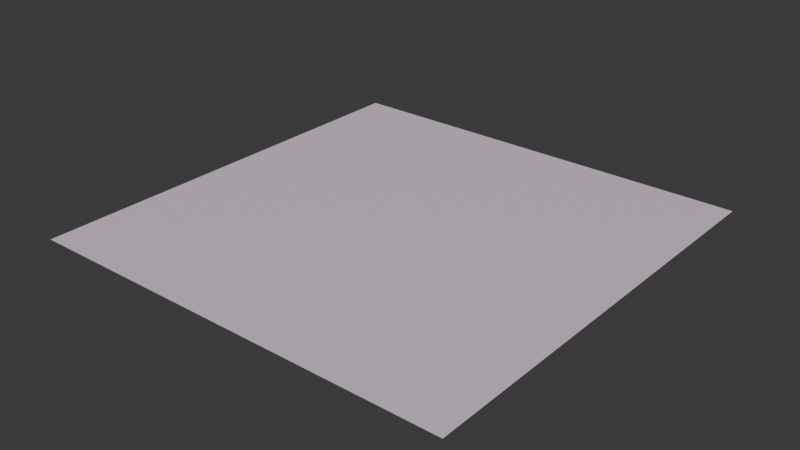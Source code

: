 # Source: pristine-pink.blend  (saved by Blender 4.0.36; exported with 4.5.12 LTS)
import bpy
from mathutils import Matrix  # noqa: F401  (used for matrix-valued properties, if any)

bpy.ops.wm.read_factory_settings(use_empty=True)
scene = bpy.context.scene
scene.name = 'Scene'

# ---- collections
col_collection = bpy.data.collections.new('Collection'); scene.collection.children.link(col_collection)

# ---- images (referenced by path relative to the original .blend; pixels are not part of the script)
import os
ASSET_DIR = os.environ.get("B2B_ASSET_DIR", "")  # directory of the original .blend (textures are referenced by path, not embedded)
HERE = os.path.dirname(os.path.abspath(__file__))  # packed textures are extracted next to this script under _unpacked/

def load_image(name, relpath, width, height, colorspace="sRGB"):
    """Load a texture the original file referenced (path relative to the .blend, or extracted next to this script)."""
    p = next((c for c in (os.path.join(HERE, relpath), os.path.join(ASSET_DIR, relpath)) if relpath and os.path.exists(c)), "")
    if p:
        img = bpy.data.images.load(p, check_existing=True)
        img.name = name
    else:  # same state as the original file: an image datablock whose file is absent (Cycles renders it pink)
        img = bpy.data.images.new(name, width, height)
        img.source = "FILE"
        img.filepath = "//" + (relpath or name)
    img.colorspace_settings.name = colorspace
    return img
img_base_072 = load_image('base.072', '_unpacked/base.8e73a48a.png', 512, 512, 'sRGB')

# ---- materials (node trees are filled in below, after node groups)
mat_pristine_pink_001 = bpy.data.materials.new('pristine-pink.001')
mat_pristine_pink_001.use_transparent_shadow = False

# ---- material node trees
mat_pristine_pink_001.use_nodes = True; mat_pristine_pink_001.node_tree.nodes.clear()
_N = mat_pristine_pink_001.node_tree.nodes; _L = mat_pristine_pink_001.node_tree.links
n0 = _N.new('ShaderNodeBsdfPrincipled'); n0.name = 'Principled BSDF'; n0.location = (10, 300)
n1 = _N.new('ShaderNodeOutputMaterial'); n1.name = 'Material Output'; n1.location = (320, 270)
n2 = _N.new('ShaderNodeTexImage'); n2.name = 'Image Texture'; n2.location = (-440, 210)
n2.label = 'BASE COLOR'
n2.image = img_base_072
_L.new(n0.outputs[0], n1.inputs[0])
_L.new(n2.outputs[0], n0.inputs[0])
n1.is_active_output = True

# ---- world
world_world = bpy.data.worlds.new('World'); scene.world = world_world
world_world.use_nodes = True; world_world.node_tree.nodes.clear()
_N = world_world.node_tree.nodes; _L = world_world.node_tree.links
n0 = _N.new('ShaderNodeOutputWorld'); n0.name = 'World Output'; n0.location = (300, 300)
n1 = _N.new('ShaderNodeBackground'); n1.name = 'Background'; n1.location = (10, 300)
n1.inputs[0].default_value = (0.05088, 0.05088, 0.05088, 1.0)
_L.new(n1.outputs[0], n0.inputs[0])
n0.is_active_output = True
world_world.color = (0.05088, 0.05088, 0.05088)
world_world.use_sun_shadow = False
world_world.sun_shadow_jitter_overblur = 0.0

# ---- meshes
me_plane_072 = bpy.data.meshes.new('Plane.072')
me_plane_072.from_pydata([(-1.0, 1.0, 0.0), (-1.0, -1.0, 0.0), (1.0, 1.0, 0.0), (1.0, -1.0, 0.0)], [], [(0, 1, 2), (1, 3, 2)])
_uv = me_plane_072.uv_layers.new(name='UVMap')
_uv.uv.foreach_set('vector', [0.0, 1.0, 0.0, 0.0, 1.0, 1.0, 0.0, 0.0, 1.0, 0.0, 1.0, 1.0])
me_plane_072.materials.append(mat_pristine_pink_001)
me_plane_072.update()
me_plane_072.normals_split_custom_set([tuple(v) for v in zip(*[iter([0.0, 0.0, 1.0, 0.0, 0.0, 1.0, 0.0, 0.0, 1.0, 0.0, 0.0, 1.0, 0.0, 0.0, 1.0, 0.0, 0.0, 1.0])] * 3)])

# ---- objects
ob_pristine_pink = bpy.data.objects.new('pristine-pink', me_plane_072)

# ---- transforms, parenting, visibility, modifiers, constraints
ob_pristine_pink.location = (0.0, 0.0, 0.0)
ob_pristine_pink.rotation_mode = 'QUATERNION'
ob_pristine_pink.rotation_quaternion = (1.0, 0.0, 0.0, 0.0)

# ---- collection membership
scene.collection.objects.link(ob_pristine_pink)

# ---- scene / render settings (as saved in the file)
scene.frame_start = 1; scene.frame_end = 250; scene.frame_set(1)
scene.render.engine = 'BLENDER_EEVEE_NEXT'
scene.cycles.sampling_pattern = 'TABULATED_SOBOL'
bpy.context.view_layer.update()

# ---- added for rendering (the .blend has no active camera and no usable light): camera, sun
cam_auto = bpy.data.cameras.new('AutoCamera')
cam_auto.lens = 50.0
cam_auto.sensor_width = 36.0
cam_auto.clip_end = 1000.0
ob_auto_camera = bpy.data.objects.new('AutoCamera', cam_auto)
scene.collection.objects.link(ob_auto_camera)
ob_auto_camera.location = (2.61693, -3.14032, 2.09354)
ob_auto_camera.rotation_euler = (1.09748, -7.21219e-08, 0.694738)
scene.camera = ob_auto_camera
light_auto_sun = bpy.data.lights.new('AutoSun', 'SUN')
light_auto_sun.energy = 3.0
light_auto_sun.angle = 0.0523599
ob_auto_sun = bpy.data.objects.new('AutoSun', light_auto_sun)
scene.collection.objects.link(ob_auto_sun)
ob_auto_sun.rotation_euler = (0.872665, 0.174533, 0.523599)
bpy.context.view_layer.update()
